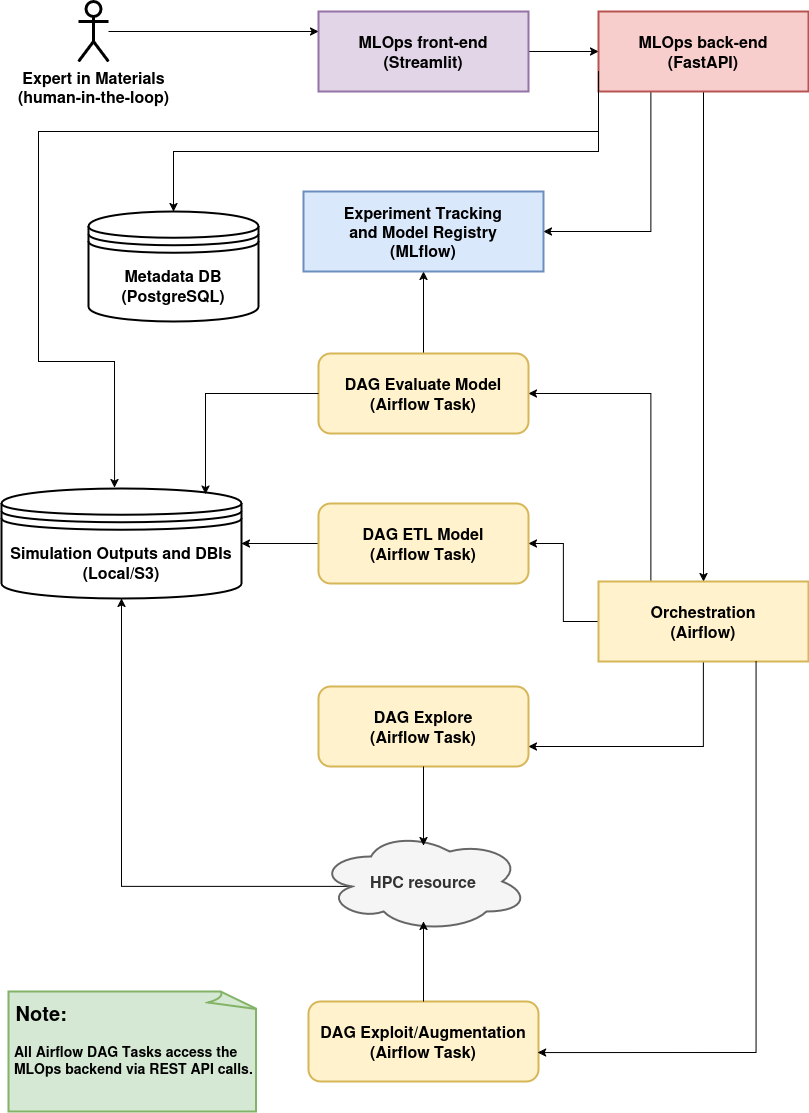

The diagram above was exported from draw.io. Its source (the exported page's mxGraphModel, read from the mxfile embedded in the PNG):
<mxGraphModel dx="1360" dy="765" grid="1" gridSize="10" guides="1" tooltips="1" connect="1" arrows="1" fold="1" page="1" pageScale="1" pageWidth="827" pageHeight="1169" math="0" shadow="0">
  <root>
    <mxCell id="0" />
    <mxCell id="1" parent="0" />
    <mxCell id="lXYXKpsZNR5OxNMa49BK-22" style="edgeStyle=orthogonalEdgeStyle;rounded=0;orthogonalLoop=1;jettySize=auto;html=1;entryX=0;entryY=0.25;entryDx=0;entryDy=0;" parent="1" source="Qfq5H9J__xpXpGzNq683-1" target="lXYXKpsZNR5OxNMa49BK-1" edge="1">
      <mxGeometry relative="1" as="geometry" />
    </mxCell>
    <mxCell id="Qfq5H9J__xpXpGzNq683-1" value="&lt;div&gt;&lt;font style=&quot;font-size: 16px;&quot;&gt;&lt;b&gt;Expert in Materials&lt;/b&gt;&lt;/font&gt;&lt;/div&gt;&lt;div&gt;&lt;font style=&quot;font-size: 16px;&quot;&gt;&lt;b&gt;(human-in-the-loop)&lt;/b&gt;&lt;/font&gt;&lt;/div&gt;" style="shape=umlActor;verticalLabelPosition=bottom;verticalAlign=top;html=1;outlineConnect=0;strokeWidth=3;" parent="1" vertex="1">
      <mxGeometry x="90" y="40" width="30" height="60" as="geometry" />
    </mxCell>
    <mxCell id="lXYXKpsZNR5OxNMa49BK-21" style="edgeStyle=orthogonalEdgeStyle;rounded=0;orthogonalLoop=1;jettySize=auto;html=1;exitX=1;exitY=0.5;exitDx=0;exitDy=0;entryX=0;entryY=0.5;entryDx=0;entryDy=0;" parent="1" source="lXYXKpsZNR5OxNMa49BK-1" target="lXYXKpsZNR5OxNMa49BK-2" edge="1">
      <mxGeometry relative="1" as="geometry" />
    </mxCell>
    <mxCell id="lXYXKpsZNR5OxNMa49BK-1" value="&lt;div&gt;&lt;font style=&quot;font-size: 16px;&quot;&gt;&lt;b&gt;MLOps front-end&lt;/b&gt;&lt;/font&gt;&lt;/div&gt;&lt;div&gt;&lt;font style=&quot;font-size: 16px;&quot;&gt;&lt;b&gt;(Streamlit)&lt;/b&gt;&lt;/font&gt;&lt;/div&gt;" style="rounded=0;whiteSpace=wrap;html=1;fillColor=#e1d5e7;strokeColor=#9673a6;strokeWidth=2;" parent="1" vertex="1">
      <mxGeometry x="330" y="50" width="210" height="80" as="geometry" />
    </mxCell>
    <mxCell id="lXYXKpsZNR5OxNMa49BK-19" style="edgeStyle=orthogonalEdgeStyle;rounded=0;orthogonalLoop=1;jettySize=auto;html=1;exitX=0.5;exitY=1;exitDx=0;exitDy=0;" parent="1" source="lXYXKpsZNR5OxNMa49BK-2" target="lXYXKpsZNR5OxNMa49BK-3" edge="1">
      <mxGeometry relative="1" as="geometry" />
    </mxCell>
    <mxCell id="lXYXKpsZNR5OxNMa49BK-20" style="edgeStyle=orthogonalEdgeStyle;rounded=0;orthogonalLoop=1;jettySize=auto;html=1;exitX=0.25;exitY=1;exitDx=0;exitDy=0;entryX=1;entryY=0.5;entryDx=0;entryDy=0;" parent="1" source="lXYXKpsZNR5OxNMa49BK-2" target="lXYXKpsZNR5OxNMa49BK-18" edge="1">
      <mxGeometry relative="1" as="geometry" />
    </mxCell>
    <mxCell id="lXYXKpsZNR5OxNMa49BK-28" style="edgeStyle=orthogonalEdgeStyle;rounded=0;orthogonalLoop=1;jettySize=auto;html=1;exitX=0;exitY=1;exitDx=0;exitDy=0;entryX=0.5;entryY=0;entryDx=0;entryDy=0;" parent="1" source="lXYXKpsZNR5OxNMa49BK-2" target="lXYXKpsZNR5OxNMa49BK-8" edge="1">
      <mxGeometry relative="1" as="geometry">
        <Array as="points">
          <mxPoint x="610" y="190" />
          <mxPoint x="185" y="190" />
        </Array>
      </mxGeometry>
    </mxCell>
    <mxCell id="lXYXKpsZNR5OxNMa49BK-2" value="&lt;div&gt;&lt;font style=&quot;font-size: 16px;&quot;&gt;&lt;b&gt;MLOps back-end&lt;/b&gt;&lt;/font&gt;&lt;/div&gt;&lt;div&gt;&lt;font style=&quot;font-size: 16px;&quot;&gt;&lt;b&gt;(FastAPI)&lt;/b&gt;&lt;/font&gt;&lt;/div&gt;" style="rounded=0;whiteSpace=wrap;html=1;fillColor=#f8cecc;strokeColor=#b85450;strokeWidth=2;" parent="1" vertex="1">
      <mxGeometry x="610" y="50" width="210" height="80" as="geometry" />
    </mxCell>
    <mxCell id="lXYXKpsZNR5OxNMa49BK-24" style="edgeStyle=orthogonalEdgeStyle;rounded=0;orthogonalLoop=1;jettySize=auto;html=1;exitX=0.25;exitY=0;exitDx=0;exitDy=0;entryX=1;entryY=0.5;entryDx=0;entryDy=0;" parent="1" source="lXYXKpsZNR5OxNMa49BK-3" target="lXYXKpsZNR5OxNMa49BK-15" edge="1">
      <mxGeometry relative="1" as="geometry" />
    </mxCell>
    <mxCell id="lXYXKpsZNR5OxNMa49BK-29" style="edgeStyle=orthogonalEdgeStyle;rounded=0;orthogonalLoop=1;jettySize=auto;html=1;exitX=0;exitY=0.5;exitDx=0;exitDy=0;entryX=1;entryY=0.5;entryDx=0;entryDy=0;" parent="1" source="lXYXKpsZNR5OxNMa49BK-3" target="lXYXKpsZNR5OxNMa49BK-11" edge="1">
      <mxGeometry relative="1" as="geometry" />
    </mxCell>
    <mxCell id="lXYXKpsZNR5OxNMa49BK-34" style="edgeStyle=orthogonalEdgeStyle;rounded=0;orthogonalLoop=1;jettySize=auto;html=1;exitX=0.5;exitY=1;exitDx=0;exitDy=0;entryX=1;entryY=0.75;entryDx=0;entryDy=0;" parent="1" source="lXYXKpsZNR5OxNMa49BK-3" target="lXYXKpsZNR5OxNMa49BK-5" edge="1">
      <mxGeometry relative="1" as="geometry" />
    </mxCell>
    <mxCell id="lXYXKpsZNR5OxNMa49BK-3" value="&lt;div&gt;&lt;font style=&quot;font-size: 16px;&quot;&gt;&lt;b&gt;Orchestration&lt;/b&gt;&lt;/font&gt;&lt;/div&gt;&lt;div&gt;&lt;font style=&quot;font-size: 16px;&quot;&gt;&lt;b&gt;(Airflow)&lt;/b&gt;&lt;/font&gt;&lt;/div&gt;" style="rounded=0;whiteSpace=wrap;html=1;fillColor=#fff2cc;strokeColor=#d6b656;strokeWidth=2;" parent="1" vertex="1">
      <mxGeometry x="610" y="620" width="210" height="80" as="geometry" />
    </mxCell>
    <mxCell id="lXYXKpsZNR5OxNMa49BK-5" value="&lt;div&gt;&lt;font style=&quot;font-size: 16px;&quot;&gt;&lt;b&gt;DAG Explore&lt;/b&gt;&lt;/font&gt;&lt;/div&gt;&lt;div&gt;&lt;font style=&quot;font-size: 16px;&quot;&gt;&lt;b&gt;(Airflow&amp;nbsp;&lt;/b&gt;&lt;/font&gt;&lt;font style=&quot;font-size: 16px;&quot;&gt;&lt;b&gt;Task&lt;/b&gt;&lt;/font&gt;&lt;font style=&quot;font-size: 16px;&quot;&gt;&lt;b&gt;)&lt;/b&gt;&lt;/font&gt;&lt;/div&gt;" style="rounded=1;whiteSpace=wrap;html=1;fillColor=#fff2cc;strokeColor=#d6b656;strokeWidth=2;" parent="1" vertex="1">
      <mxGeometry x="330" y="725" width="210" height="80" as="geometry" />
    </mxCell>
    <mxCell id="lXYXKpsZNR5OxNMa49BK-7" value="&lt;div&gt;&lt;font style=&quot;font-size: 16px;&quot;&gt;&lt;b&gt;DAG Exploit/Augmentation&lt;/b&gt;&lt;/font&gt;&lt;/div&gt;&lt;div&gt;&lt;font style=&quot;font-size: 16px;&quot;&gt;&lt;b&gt;(Airflow&amp;nbsp;&lt;/b&gt;&lt;/font&gt;&lt;font style=&quot;font-size: 16px;&quot;&gt;&lt;b&gt;Task&lt;/b&gt;&lt;/font&gt;&lt;font style=&quot;font-size: 16px;&quot;&gt;&lt;b&gt;)&lt;/b&gt;&lt;/font&gt;&lt;/div&gt;" style="rounded=1;whiteSpace=wrap;html=1;strokeWidth=2;fillColor=#fff2cc;strokeColor=#d6b656;" parent="1" vertex="1">
      <mxGeometry x="320" y="1040" width="230" height="80" as="geometry" />
    </mxCell>
    <mxCell id="lXYXKpsZNR5OxNMa49BK-8" value="&lt;div&gt;&lt;font style=&quot;font-size: 16px;&quot;&gt;&lt;b&gt;Metadata DB&lt;/b&gt;&lt;/font&gt;&lt;/div&gt;&lt;div&gt;&lt;font style=&quot;font-size: 16px;&quot;&gt;&lt;b&gt;(PostgreSQL)&lt;/b&gt;&lt;/font&gt;&lt;/div&gt;" style="shape=datastore;whiteSpace=wrap;html=1;strokeWidth=2;" parent="1" vertex="1">
      <mxGeometry x="100" y="250" width="170" height="110" as="geometry" />
    </mxCell>
    <mxCell id="lXYXKpsZNR5OxNMa49BK-27" style="edgeStyle=orthogonalEdgeStyle;rounded=0;orthogonalLoop=1;jettySize=auto;html=1;exitX=0.16;exitY=0.55;exitDx=0;exitDy=0;exitPerimeter=0;entryX=0.5;entryY=1;entryDx=0;entryDy=0;" parent="1" source="lXYXKpsZNR5OxNMa49BK-10" target="lXYXKpsZNR5OxNMa49BK-13" edge="1">
      <mxGeometry relative="1" as="geometry" />
    </mxCell>
    <mxCell id="lXYXKpsZNR5OxNMa49BK-10" value="&lt;font style=&quot;font-size: 16px;&quot;&gt;&lt;b&gt;HPC resource&lt;/b&gt;&lt;/font&gt;" style="ellipse;shape=cloud;whiteSpace=wrap;html=1;align=center;strokeWidth=2;fillColor=#f5f5f5;fontColor=#333333;strokeColor=#666666;" parent="1" vertex="1">
      <mxGeometry x="330" y="870" width="210" height="100" as="geometry" />
    </mxCell>
    <mxCell id="lXYXKpsZNR5OxNMa49BK-42" style="edgeStyle=orthogonalEdgeStyle;rounded=0;orthogonalLoop=1;jettySize=auto;html=1;exitX=0;exitY=0.5;exitDx=0;exitDy=0;entryX=1;entryY=0.5;entryDx=0;entryDy=0;" parent="1" source="lXYXKpsZNR5OxNMa49BK-11" target="lXYXKpsZNR5OxNMa49BK-13" edge="1">
      <mxGeometry relative="1" as="geometry" />
    </mxCell>
    <mxCell id="lXYXKpsZNR5OxNMa49BK-11" value="&lt;div&gt;&lt;font style=&quot;font-size: 16px;&quot;&gt;&lt;b&gt;DAG ETL Model&lt;/b&gt;&lt;/font&gt;&lt;/div&gt;&lt;div&gt;&lt;font style=&quot;font-size: 16px;&quot;&gt;&lt;b&gt;(Airflow&amp;nbsp;&lt;/b&gt;&lt;/font&gt;&lt;font style=&quot;font-size: 16px;&quot;&gt;&lt;b&gt;Task&lt;/b&gt;&lt;/font&gt;&lt;font style=&quot;font-size: 16px;&quot;&gt;&lt;b&gt;)&lt;/b&gt;&lt;/font&gt;&lt;/div&gt;" style="rounded=1;whiteSpace=wrap;html=1;fillColor=#fff2cc;strokeColor=#d6b656;strokeWidth=2;" parent="1" vertex="1">
      <mxGeometry x="330" y="542" width="210" height="80" as="geometry" />
    </mxCell>
    <mxCell id="lXYXKpsZNR5OxNMa49BK-13" value="&lt;div&gt;&lt;font style=&quot;font-size: 16px;&quot;&gt;&lt;b&gt;Simulation Outputs and DBIs&lt;/b&gt;&lt;/font&gt;&lt;/div&gt;&lt;div&gt;&lt;font style=&quot;font-size: 16px;&quot;&gt;&lt;b&gt;(Local/S3)&lt;/b&gt;&lt;/font&gt;&lt;/div&gt;" style="shape=datastore;whiteSpace=wrap;html=1;strokeWidth=2;" parent="1" vertex="1">
      <mxGeometry x="13" y="527" width="240" height="110" as="geometry" />
    </mxCell>
    <mxCell id="lXYXKpsZNR5OxNMa49BK-33" style="edgeStyle=orthogonalEdgeStyle;rounded=0;orthogonalLoop=1;jettySize=auto;html=1;exitX=0.5;exitY=0;exitDx=0;exitDy=0;entryX=0.5;entryY=1;entryDx=0;entryDy=0;" parent="1" source="lXYXKpsZNR5OxNMa49BK-15" target="lXYXKpsZNR5OxNMa49BK-18" edge="1">
      <mxGeometry relative="1" as="geometry" />
    </mxCell>
    <mxCell id="lXYXKpsZNR5OxNMa49BK-15" value="&lt;div&gt;&lt;font style=&quot;font-size: 16px;&quot;&gt;&lt;b&gt;DAG Evaluate Model&lt;/b&gt;&lt;/font&gt;&lt;/div&gt;&lt;div&gt;&lt;font style=&quot;font-size: 16px;&quot;&gt;&lt;b&gt;(Airflow Task)&lt;/b&gt;&lt;/font&gt;&lt;/div&gt;" style="rounded=1;whiteSpace=wrap;html=1;fillColor=#fff2cc;strokeColor=#d6b656;strokeWidth=2;glass=0;shadow=0;" parent="1" vertex="1">
      <mxGeometry x="330" y="392" width="210" height="80" as="geometry" />
    </mxCell>
    <mxCell id="lXYXKpsZNR5OxNMa49BK-18" value="&lt;div&gt;&lt;font style=&quot;font-size: 16px;&quot;&gt;&lt;b&gt;Experiment Tracking and&amp;nbsp;&lt;/b&gt;&lt;/font&gt;&lt;font style=&quot;font-size: 16px;&quot;&gt;&lt;b&gt;Model Registry&lt;/b&gt;&lt;/font&gt;&lt;/div&gt;&lt;div&gt;&lt;font style=&quot;font-size: 16px;&quot;&gt;&lt;b&gt;(MLflow)&lt;/b&gt;&lt;/font&gt;&lt;/div&gt;" style="rounded=0;whiteSpace=wrap;html=1;fillColor=#dae8fc;strokeColor=#6c8ebf;strokeWidth=2;" parent="1" vertex="1">
      <mxGeometry x="315" y="230" width="240" height="80" as="geometry" />
    </mxCell>
    <mxCell id="lXYXKpsZNR5OxNMa49BK-25" style="edgeStyle=orthogonalEdgeStyle;rounded=0;orthogonalLoop=1;jettySize=auto;html=1;exitX=0.5;exitY=0;exitDx=0;exitDy=0;entryX=0.5;entryY=0.9;entryDx=0;entryDy=0;entryPerimeter=0;" parent="1" source="lXYXKpsZNR5OxNMa49BK-7" target="lXYXKpsZNR5OxNMa49BK-10" edge="1">
      <mxGeometry relative="1" as="geometry" />
    </mxCell>
    <mxCell id="lXYXKpsZNR5OxNMa49BK-26" style="edgeStyle=orthogonalEdgeStyle;rounded=0;orthogonalLoop=1;jettySize=auto;html=1;exitX=0.5;exitY=1;exitDx=0;exitDy=0;entryX=0.5;entryY=0.14;entryDx=0;entryDy=0;entryPerimeter=0;" parent="1" source="lXYXKpsZNR5OxNMa49BK-5" target="lXYXKpsZNR5OxNMa49BK-10" edge="1">
      <mxGeometry relative="1" as="geometry" />
    </mxCell>
    <mxCell id="lXYXKpsZNR5OxNMa49BK-35" style="edgeStyle=orthogonalEdgeStyle;rounded=0;orthogonalLoop=1;jettySize=auto;html=1;exitX=0.75;exitY=1;exitDx=0;exitDy=0;entryX=0.996;entryY=0.638;entryDx=0;entryDy=0;entryPerimeter=0;" parent="1" source="lXYXKpsZNR5OxNMa49BK-3" target="lXYXKpsZNR5OxNMa49BK-7" edge="1">
      <mxGeometry relative="1" as="geometry" />
    </mxCell>
    <mxCell id="lXYXKpsZNR5OxNMa49BK-41" style="edgeStyle=orthogonalEdgeStyle;rounded=0;orthogonalLoop=1;jettySize=auto;html=1;exitX=0;exitY=0.5;exitDx=0;exitDy=0;entryX=0.85;entryY=0.05;entryDx=0;entryDy=0;entryPerimeter=0;" parent="1" source="lXYXKpsZNR5OxNMa49BK-15" target="lXYXKpsZNR5OxNMa49BK-13" edge="1">
      <mxGeometry relative="1" as="geometry" />
    </mxCell>
    <mxCell id="g2Fzpt7UabImAp1Gy2B2-1" value="&lt;h1 style=&quot;margin-top: 0px;&quot;&gt;&lt;font style=&quot;font-size: 20px;&quot;&gt;&amp;nbsp;Note:&lt;/font&gt;&lt;/h1&gt;&lt;p&gt;&lt;font style=&quot;font-size: 14px;&quot;&gt;&lt;b&gt;&amp;nbsp;All Airflow DAG Tasks access the&amp;nbsp; &amp;nbsp;MLOps backend via REST API calls.&lt;/b&gt;&lt;/font&gt;&lt;/p&gt;" style="whiteSpace=wrap;html=1;shape=mxgraph.basic.document;rounded=0;shadow=0;strokeColor=#82b366;strokeWidth=2;align=left;verticalAlign=top;fontFamily=Helvetica;fontSize=12;fontColor=default;fillColor=#d5e8d4;gradientColor=none;" parent="1" vertex="1">
      <mxGeometry x="20" y="1030" width="250" height="120" as="geometry" />
    </mxCell>
    <mxCell id="-_O2-KYv_TqIKdjqeiG9-1" style="edgeStyle=orthogonalEdgeStyle;rounded=0;orthogonalLoop=1;jettySize=auto;html=1;exitX=0;exitY=0.75;exitDx=0;exitDy=0;entryX=0.471;entryY=-0.009;entryDx=0;entryDy=0;entryPerimeter=0;" parent="1" source="lXYXKpsZNR5OxNMa49BK-2" target="lXYXKpsZNR5OxNMa49BK-13" edge="1">
      <mxGeometry relative="1" as="geometry">
        <mxPoint x="40" y="490" as="targetPoint" />
        <Array as="points">
          <mxPoint x="610" y="170" />
          <mxPoint x="50" y="170" />
          <mxPoint x="50" y="400" />
          <mxPoint x="126" y="400" />
        </Array>
      </mxGeometry>
    </mxCell>
  </root>
</mxGraphModel>